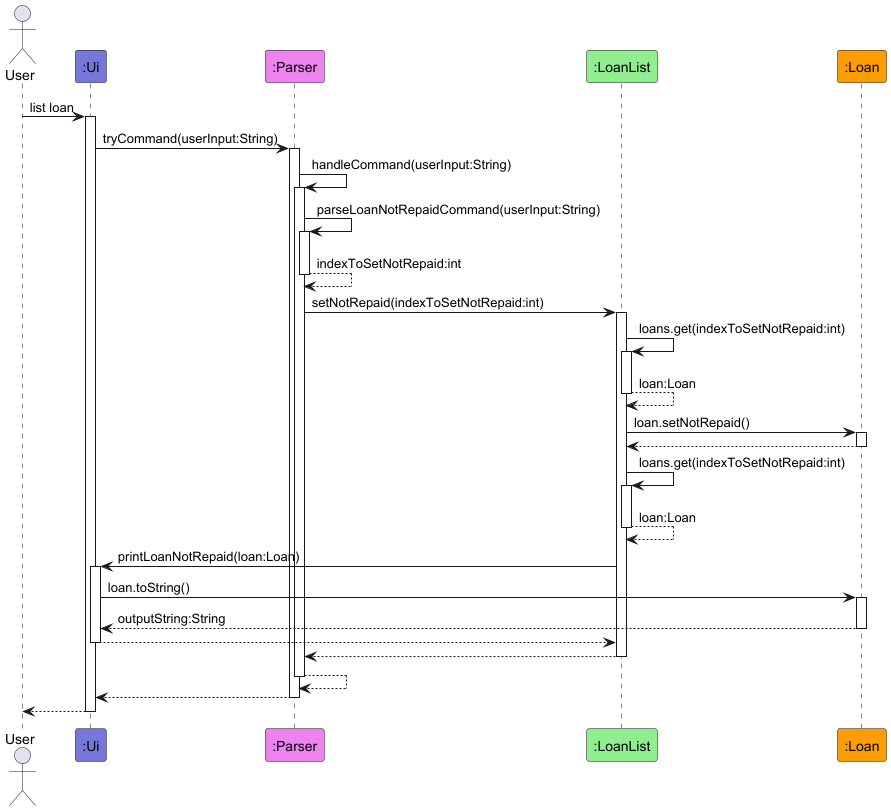

The diagram above was rendered by PlantUML. Its source (embedded in the PNG):
@startuml
!include style.puml

actor User

participant ":Ui" as Ui LOGIC_COLOR_T1
participant ":Parser" as Parser LOGIC_COLOR_T2
participant ":LoanList" as LoanList LOGIC_COLOR_T3
participant ":Loan" as Loan LOGIC_COLOR_T4

User -> Ui ++: list loan

Ui -> Parser ++: tryCommand(userInput:String)

Parser -> Parser ++: handleCommand(userInput:String)

Parser -> Parser ++: parseLoanNotRepaidCommand(userInput:String)
return indexToSetNotRepaid:int

Parser -> LoanList ++: setNotRepaid(indexToSetNotRepaid:int)

LoanList -> LoanList ++: loans.get(indexToSetNotRepaid:int)
return loan:Loan

LoanList -> Loan ++: loan.setNotRepaid()
return

LoanList -> LoanList ++: loans.get(indexToSetNotRepaid:int)
return loan:Loan

LoanList -> Ui ++: printLoanNotRepaid(loan:Loan)
Ui -> Loan ++: loan.toString()
return outputString:String
return


return
return
return
return

@enduml